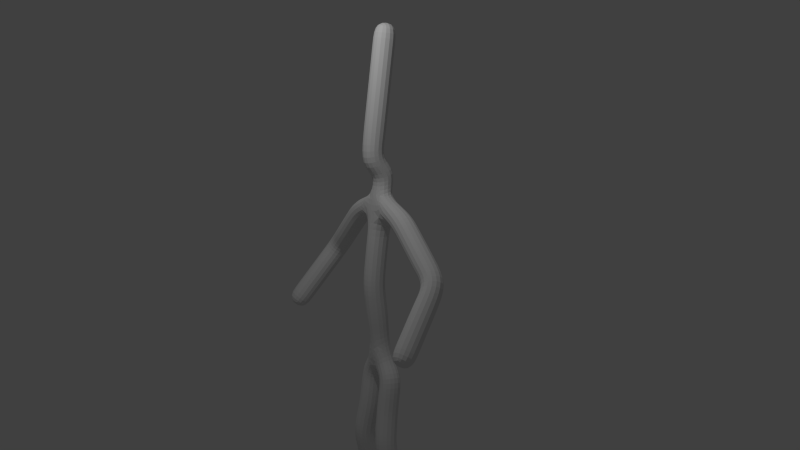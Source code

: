 # Source: HenkTheHusband.blend  (saved by Blender 2.74.0; exported with 4.5.12 LTS)
import bpy
from mathutils import Matrix  # noqa: F401  (used for matrix-valued properties, if any)

bpy.ops.wm.read_factory_settings(use_empty=True)
scene = bpy.context.scene
scene.name = 'Scene'

# ---- collections
col_collection_1 = bpy.data.collections.new('Collection 1'); scene.collection.children.link(col_collection_1)

# ---- world
world_world = bpy.data.worlds.new('World'); scene.world = world_world
world_world.color = (0.05088, 0.05088, 0.05088)
world_world.use_sun_shadow = False
world_world.sun_shadow_jitter_overblur = 0.0
world_world.cycles.sampling_method = 'MANUAL'
world_world.cycles.sample_map_resolution = 256

# ---- cameras
cam_camera = bpy.data.cameras.new('Camera')
cam_camera.clip_end = 100.0
cam_camera.lens = 35.0
cam_camera.sensor_width = 32.0
cam_camera.sensor_height = 18.0
cam_camera.ortho_scale = 7.314
cam_camera.dof.focus_distance = 0.0

# ---- lights
light_lamp = bpy.data.lights.new('Lamp', 'AREA')
light_lamp.transmission_factor = 0.0
light_lamp.cutoff_distance = 30.0
light_lamp.energy = 78.54
light_lamp.shadow_buffer_clip_start = 1.001
light_lamp.shadow_soft_size = 0.1
light_lamp.shadow_maximum_resolution = 0.006
light_lamp.use_absolute_resolution = True
light_lamp.shape = 'RECTANGLE'
light_lamp.size = 0.1
light_lamp.size_y = 0.1
light_lamp.cycles.use_multiple_importance_sampling = False

# ---- meshes
me_plane = bpy.data.meshes.new('Plane')
me_plane.from_pydata([(0.0, 0.2, 3.732), (2.482, -0.8, 4.411), (0.8761, 0.2, 6.892), (0.0, 0.2, 7.243), (2.113, 0.2289, 5.84), (0.0, 0.2, 7.39), (-7.299e-09, -0.03073, 8.064), (0.0, 0.0, 5.388), (-7.299e-09, 0.3307, 10.95), (-3.649e-09, 0.3, 7.774), (0.4, 0.1, 2.532), (0.46, 0.3, 0.4322), (0.4, 0.2, 3.332), (0.5, 0.0, 1.832), (0.415, 0.6497, 0.1322), (0.6228, -0.196, 0.2322), (0.6622, -0.8538, 0.1322), (0.55, 0.25, 0.7822)], [(3, 5), (2, 4), (4, 1), (3, 2), (7, 3), (9, 6), (0, 7), (6, 8), (5, 9), (12, 0), (13, 10), (10, 12), (17, 13), (11, 15), (14, 11), (15, 16), (11, 17)], [])
me_plane.use_remesh_preserve_volume = False
me_plane.use_remesh_preserve_attributes = False
me_plane.use_mirror_vertex_groups = False
me_plane.update()

# ---- objects
ob_plane = bpy.data.objects.new('Plane', me_plane)
ob_lamp = bpy.data.objects.new('Lamp', light_lamp)
ob_camera = bpy.data.objects.new('Camera', cam_camera)

# ---- transforms, parenting, visibility, modifiers, constraints
ob_plane.location = (0.0, 0.0, 0.0)
ob_plane.lineart.crease_threshold = 0.0
_m = ob_plane.modifiers.new('Mirror', 'MIRROR')
_m = ob_plane.modifiers.new('Skin', 'SKIN')
_m.branch_smoothing = 0.6484
_m = ob_plane.modifiers.new('Subsurf', 'SUBSURF')
_m.uv_smooth = 'PRESERVE_CORNERS'
_m.quality = 2
_m.levels = 2
_m.show_only_control_edges = False
ob_lamp.location = (2.076, -2.995, 12.9)
ob_lamp.rotation_euler = (0.6503, 0.05522, 0.4701)
ob_lamp.lock_rotations_4d = False
ob_lamp.empty_display_type = 'ARROWS'
ob_lamp.color = (0.0, 0.0, 0.0, 0.0)
ob_lamp.lineart.crease_threshold = 0.0
ob_camera.location = (16.15, -8.691, 10.33)
ob_camera.rotation_euler = (1.375, 8.21e-07, 1.046)
ob_camera.scale = (1.0, 1.0, 1.0)
ob_camera.lock_rotations_4d = False
ob_camera.empty_display_type = 'ARROWS'
ob_camera.color = (0.0, 0.0, 0.0, 0.0)
ob_camera.display_type = 'WIRE'
ob_camera.lineart.crease_threshold = 0.0

# ---- collection membership
col_collection_1.objects.link(ob_plane)
col_collection_1.objects.link(ob_lamp)
col_collection_1.objects.link(ob_camera)

# ---- scene / render settings (as saved in the file)
scene.camera = ob_camera
scene.frame_start = 1; scene.frame_end = 250; scene.frame_set(1)
scene.render.engine = 'CYCLES'
scene.render.resolution_percentage = 50
scene.render.dither_intensity = 0.0
scene.cycles.use_denoising = False
scene.cycles.samples = 10
scene.cycles.sampling_pattern = 'TABULATED_SOBOL'
scene.cycles.light_sampling_threshold = 0.0
scene.cycles.use_adaptive_sampling = False
scene.cycles.use_light_tree = False
scene.cycles.blur_glossy = 0.0
scene.cycles.pixel_filter_type = 'GAUSSIAN'
scene.cycles.sample_clamp_indirect = 0.0
scene.view_settings.view_transform = 'Standard'
bpy.context.view_layer.update()
